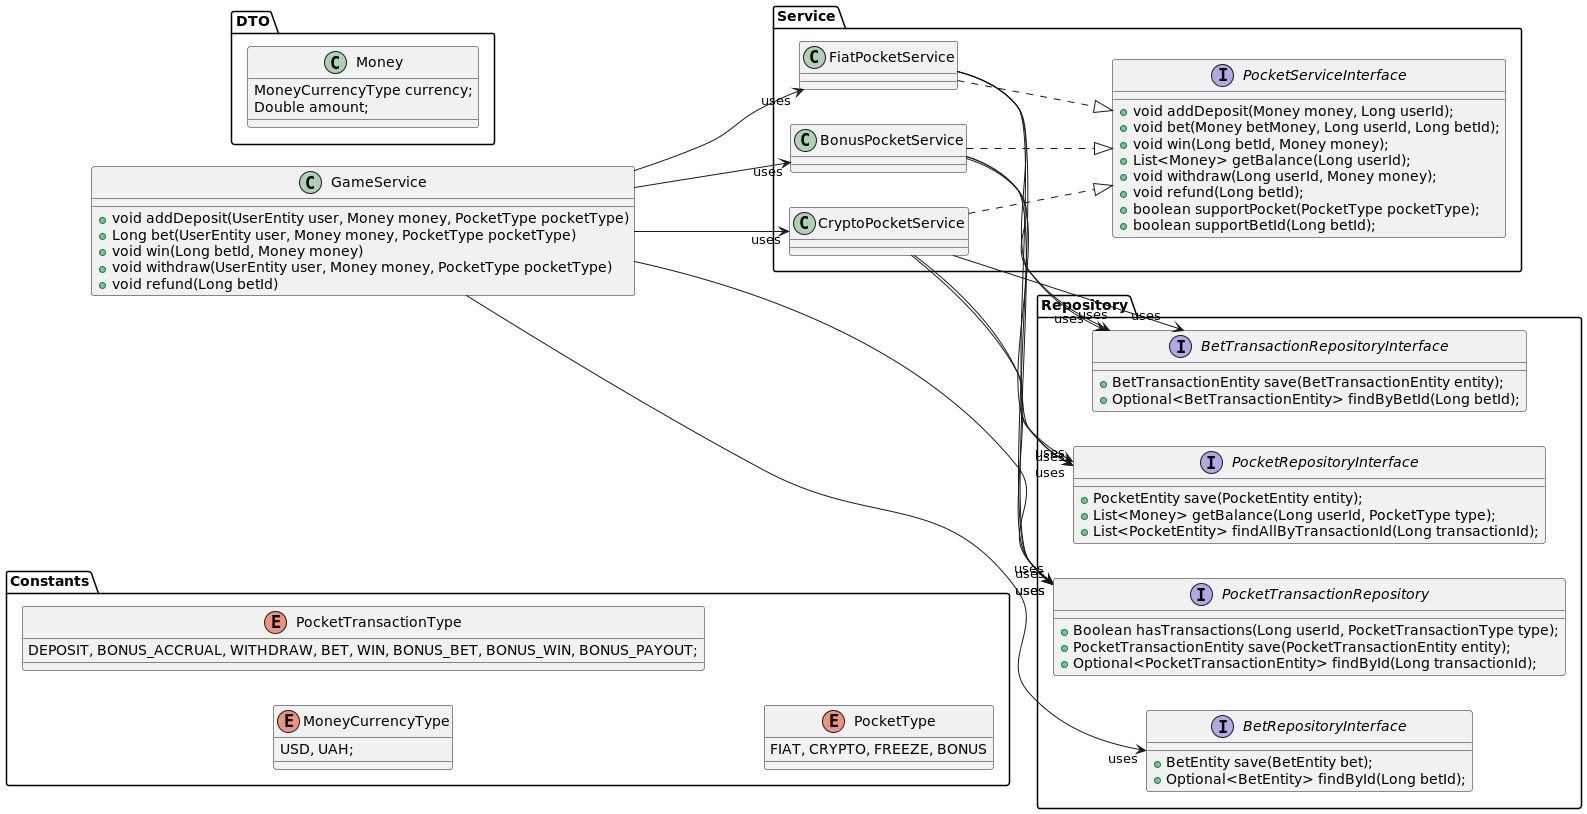

The diagram above was rendered by PlantUML. Its source (embedded in the PNG):
@startuml
'https://plantuml.com/class-diagram
left to right direction

package "Constants" {
    enum MoneyCurrencyType {
        USD, UAH;
    }

    enum PocketTransactionType {
        DEPOSIT, BONUS_ACCRUAL, WITHDRAW, BET, WIN, BONUS_BET, BONUS_WIN, BONUS_PAYOUT;
    }

    enum PocketType {
        FIAT, CRYPTO, FREEZE, BONUS
    }
}

package "DTO" {
    class Money {
        MoneyCurrencyType currency;
        Double amount;
    }
}

package "Repository" {
    interface BetTransactionRepositoryInterface {
        + BetTransactionEntity save(BetTransactionEntity entity);
        + Optional<BetTransactionEntity> findByBetId(Long betId);
    }
    interface PocketRepositoryInterface {
        + PocketEntity save(PocketEntity entity);
        + List<Money> getBalance(Long userId, PocketType type);
        + List<PocketEntity> findAllByTransactionId(Long transactionId);
    }

    interface PocketTransactionRepository {
        + Boolean hasTransactions(Long userId, PocketTransactionType type);
        + PocketTransactionEntity save(PocketTransactionEntity entity);
        + Optional<PocketTransactionEntity> findById(Long transactionId);
    }
    interface BetRepositoryInterface {
        + BetEntity save(BetEntity bet);
        + Optional<BetEntity> findById(Long betId);
    }
}

package "Service" {
    interface PocketServiceInterface {
        + void addDeposit(Money money, Long userId);
        + void bet(Money betMoney, Long userId, Long betId);
        + void win(Long betId, Money money);
        + List<Money> getBalance(Long userId);
        + void withdraw(Long userId, Money money);
        + void refund(Long betId);
        + boolean supportPocket(PocketType pocketType);
        + boolean supportBetId(Long betId);
    }

    class CryptoPocketService {}
    CryptoPocketService ..|> PocketServiceInterface
    class FiatPocketService {}
    FiatPocketService ..|> PocketServiceInterface
    class BonusPocketService {}
    BonusPocketService ..|> PocketServiceInterface
}

class GameService {
    + void addDeposit(UserEntity user, Money money, PocketType pocketType)
    + Long bet(UserEntity user, Money money, PocketType pocketType)
    + void win(Long betId, Money money)
    + void withdraw(UserEntity user, Money money, PocketType pocketType)
    + void refund(Long betId)
}
FiatPocketService --> "uses" BetTransactionRepositoryInterface
FiatPocketService --> "uses" PocketRepositoryInterface
FiatPocketService --> "uses" PocketTransactionRepository

CryptoPocketService --> "uses" BetTransactionRepositoryInterface
CryptoPocketService --> "uses" PocketRepositoryInterface
CryptoPocketService --> "uses" PocketTransactionRepository

BonusPocketService --> "uses" BetTransactionRepositoryInterface
BonusPocketService --> "uses" PocketRepositoryInterface
BonusPocketService --> "uses" PocketTransactionRepository


GameService --> "uses" PocketTransactionRepository
GameService --> "uses" BetRepositoryInterface
GameService --> "uses" FiatPocketService
GameService --> "uses" CryptoPocketService
GameService --> "uses" BonusPocketService

@enduml